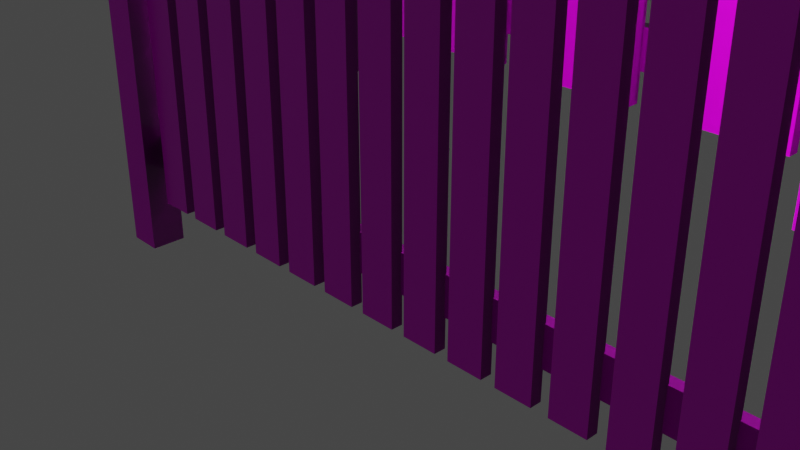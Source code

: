 # Source: staccionata_2.blend  (saved by Blender 2.93.20; exported with 4.5.12 LTS)
import bpy
from mathutils import Matrix  # noqa: F401  (used for matrix-valued properties, if any)

bpy.ops.wm.read_factory_settings(use_empty=True)
scene = bpy.context.scene
scene.name = 'Scene'

# ---- collections
col_collection = bpy.data.collections.new('Collection'); scene.collection.children.link(col_collection)

# ---- images (referenced by path relative to the original .blend; pixels are not part of the script)
import os
ASSET_DIR = os.environ.get("B2B_ASSET_DIR", "")  # directory of the original .blend (textures are referenced by path, not embedded)
HERE = os.path.dirname(os.path.abspath(__file__))  # packed textures are extracted next to this script under _unpacked/

def load_image(name, relpath, width, height, colorspace="sRGB"):
    """Load a texture the original file referenced (path relative to the .blend, or extracted next to this script)."""
    p = next((c for c in (os.path.join(HERE, relpath), os.path.join(ASSET_DIR, relpath)) if relpath and os.path.exists(c)), "")
    if p:
        img = bpy.data.images.load(p, check_existing=True)
        img.name = name
    else:  # same state as the original file: an image datablock whose file is absent (Cycles renders it pink)
        img = bpy.data.images.new(name, width, height)
        img.source = "FILE"
        img.filepath = "//" + (relpath or name)
    img.colorspace_settings.name = colorspace
    return img
img_woodenplanks05_2k_roughness_png = load_image('WoodenPlanks05_2K_Roughness.png', 'WoodenPlanks05_2K_Roughness.png', 1024, 1024, 'Non-Color')
img_woodenplanks05_2k_normal_png = load_image('WoodenPlanks05_2K_Normal.png', 'WoodenPlanks05_2K_Normal.png', 1024, 1024, 'Non-Color')
img_woodenplanks05_2k_basecolor_png = load_image('WoodenPlanks05_2K_BaseColor.png', 'WoodenPlanks05_2K_BaseColor.png', 1024, 1024, 'sRGB')

# ---- materials (node trees are filled in below, after node groups)
mat_material = bpy.data.materials.new('Material')
mat_material.alpha_threshold = 0.0
mat_material.line_color = (0.0, 0.0, 0.0, 1.0)

# ---- material node trees
mat_material.use_nodes = True; mat_material.node_tree.nodes.clear()
_N = mat_material.node_tree.nodes; _L = mat_material.node_tree.links
n0 = _N.new('ShaderNodeOutputMaterial'); n0.name = 'Material Output'; n0.location = (498, 212)
n1 = _N.new('ShaderNodeTexCoord'); n1.name = 'Texture Coordinate'; n1.location = (-1681, 294)
n2 = _N.new('ShaderNodeValToRGB'); n2.name = 'ColorRamp'; n2.location = (-282, -67)
while len(n2.color_ramp.elements) > 1: n2.color_ramp.elements.remove(n2.color_ramp.elements[-1])
n2.color_ramp.elements[0].position = 0.0; n2.color_ramp.elements[0].color = (0.0, 0.0, 0.0, 1.0)
_e = n2.color_ramp.elements.new(1.0); _e.color = (1.0, 1.0, 1.0, 1.0)
n3 = _N.new('ShaderNodeTexImage'); n3.name = 'Image Texture.001'; n3.location = (-719, -144)
n3.image = img_woodenplanks05_2k_roughness_png
n4 = _N.new('ShaderNodeTexImage'); n4.name = 'Image Texture.002'; n4.location = (-743, -423)
n4.image = img_woodenplanks05_2k_normal_png
n5 = _N.new('ShaderNodeMapping'); n5.name = 'Mapping'; n5.location = (-1196, 123)
n5.width = 240
n6 = _N.new('ShaderNodeNormalMap'); n6.name = 'Normal Map'; n6.location = (-276, -408)
n6.inputs[0].default_value = 2.9
n7 = _N.new('ShaderNodeBsdfPrincipled'); n7.name = 'Principled BSDF'; n7.location = (108, 271)
n7.distribution = 'GGX'
n7.subsurface_method = 'BURLEY'
n7.inputs[3].default_value = 1.45
n7.inputs[27].default_value = (0.0, 0.0, 0.0, 1.0)
n7.inputs[28].default_value = 1.0
n8 = _N.new('ShaderNodeTexImage'); n8.name = 'Image Texture'; n8.location = (-634, 269)
n8.image = img_woodenplanks05_2k_basecolor_png
_L.new(n8.outputs[0], n7.inputs[0])
_L.new(n5.outputs[0], n8.inputs[0])
_L.new(n1.outputs[2], n5.inputs[0])
_L.new(n5.outputs[0], n3.inputs[0])
_L.new(n3.outputs[0], n2.inputs[0])
_L.new(n2.outputs[0], n7.inputs[2])
_L.new(n7.outputs[0], n0.inputs[0])
_L.new(n5.outputs[0], n4.inputs[0])
_L.new(n4.outputs[0], n6.inputs[1])
_L.new(n6.outputs[0], n7.inputs[5])
n0.is_active_output = True

# ---- world
world_world = bpy.data.worlds.new('World'); scene.world = world_world
world_world.use_nodes = True; world_world.node_tree.nodes.clear()
_N = world_world.node_tree.nodes; _L = world_world.node_tree.links
n0 = _N.new('ShaderNodeOutputWorld'); n0.name = 'World Output'; n0.location = (300, 300)
n1 = _N.new('ShaderNodeBackground'); n1.name = 'Background'; n1.location = (10, 300)
n1.inputs[0].default_value = (0.05088, 0.05088, 0.05088, 1.0)
_L.new(n1.outputs[0], n0.inputs[0])
n0.is_active_output = True
world_world.color = (0.05088, 0.05088, 0.05088)
world_world.use_sun_shadow = False
world_world.sun_shadow_jitter_overblur = 0.0

# ---- cameras
cam_camera = bpy.data.cameras.new('Camera')
cam_camera.clip_end = 100.0
cam_camera.ortho_scale = 7.314

# ---- lights
light_light = bpy.data.lights.new('Light', 'POINT')
light_light.transmission_factor = 0.0
light_light.energy = 1000.0
light_light.shadow_soft_size = 0.1
light_light.shadow_maximum_resolution = 0.006
light_light.use_absolute_resolution = True

# ---- meshes
me_cube_003 = bpy.data.meshes.new('Cube.003')
me_cube_003.from_pydata([(2.058, -1.0, -1.0), (2.058, -1.0, 1.0), (2.058, 1.0, -1.0), (2.058, 1.0, 1.0), (4.058, -1.0, -1.0), (4.058, -1.0, 1.0), (4.058, 1.0, -1.0), (4.058, 1.0, 1.0), (4.06, 1.387, 19.67), (4.06, 1.387, -5.322), (4.06, -4.967, 19.67), (4.06, -4.967, -5.322), (4.198, 1.387, 19.67), (4.198, 1.387, -5.322), (4.198, -4.967, 19.67), (4.198, -4.967, -5.322), (3.89, -2.831, 19.52), (3.864, -2.831, -2.529), (3.89, -0.7485, 19.52), (3.864, -0.7485, -2.529), (3.977, -2.831, 19.52), (4.002, -2.831, -2.529), (3.977, -0.7485, 19.52), (4.002, -0.7485, -2.529), (3.864, -2.831, 18.48), (4.002, -0.7485, 18.48), (3.864, -0.7485, 18.48), (4.002, -2.831, 18.48), (3.696, -2.831, 19.52), (3.671, -2.831, -2.529), (3.696, -0.7485, 19.52), (3.671, -0.7485, -2.529), (3.784, -2.831, 19.52), (3.809, -2.831, -2.529), (3.784, -0.7485, 19.52), (3.809, -0.7485, -2.529), (3.671, -2.831, 18.48), (3.809, -0.7485, 18.48), (3.671, -0.7485, 18.48), (3.809, -2.831, 18.48), (3.503, -2.831, 19.52), (3.478, -2.831, -2.529), (3.503, -0.7485, 19.52), (3.478, -0.7485, -2.529), (3.59, -2.831, 19.52), (3.616, -2.831, -2.529), (3.59, -0.7485, 19.52), (3.616, -0.7485, -2.529), (3.478, -2.831, 18.48), (3.616, -0.7485, 18.48), (3.478, -0.7485, 18.48), (3.616, -2.831, 18.48), (3.31, -2.831, 19.52), (3.284, -2.831, -2.529), (3.31, -0.7485, 19.52), (3.284, -0.7485, -2.529), (3.397, -2.831, 19.52), (3.422, -2.831, -2.529), (3.397, -0.7485, 19.52), (3.422, -0.7485, -2.529), (3.284, -2.831, 18.48), (3.422, -0.7485, 18.48), (3.284, -0.7485, 18.48), (3.422, -2.831, 18.48), (3.117, -2.831, 19.52), (3.091, -2.831, -2.529), (3.117, -0.7485, 19.52), (3.091, -0.7485, -2.529), (3.204, -2.831, 19.52), (3.229, -2.831, -2.529), (3.204, -0.7485, 19.52), (3.229, -0.7485, -2.529), (3.091, -2.831, 18.48), (3.229, -0.7485, 18.48), (3.091, -0.7485, 18.48), (3.229, -2.831, 18.48), (2.923, -2.831, 19.52), (2.898, -2.831, -2.529), (2.923, -0.7485, 19.52), (2.898, -0.7485, -2.529), (3.01, -2.831, 19.52), (3.036, -2.831, -2.529), (3.01, -0.7485, 19.52), (3.036, -0.7485, -2.529), (2.898, -2.831, 18.48), (3.036, -0.7485, 18.48), (2.898, -0.7485, 18.48), (3.036, -2.831, 18.48), (2.73, -2.831, 19.52), (2.704, -2.831, -2.529), (2.73, -0.7485, 19.52), (2.704, -0.7485, -2.529), (2.817, -2.831, 19.52), (2.843, -2.831, -2.529), (2.817, -0.7485, 19.52), (2.843, -0.7485, -2.529), (2.704, -2.831, 18.48), (2.843, -0.7485, 18.48), (2.704, -0.7485, 18.48), (2.843, -2.831, 18.48), (2.537, -2.831, 19.52), (2.511, -2.831, -2.529), (2.537, -0.7485, 19.52), (2.511, -0.7485, -2.529), (2.624, -2.831, 19.52), (2.649, -2.831, -2.529), (2.624, -0.7485, 19.52), (2.649, -0.7485, -2.529), (2.511, -2.831, 18.48), (2.649, -0.7485, 18.48), (2.511, -0.7485, 18.48), (2.649, -2.831, 18.48), (2.343, -2.831, 19.52), (2.318, -2.831, -2.529), (2.343, -0.7485, 19.52), (2.318, -0.7485, -2.529), (2.431, -2.831, 19.52), (2.456, -2.831, -2.529), (2.431, -0.7485, 19.52), (2.456, -0.7485, -2.529), (2.318, -2.831, 18.48), (2.456, -0.7485, 18.48), (2.318, -0.7485, 18.48), (2.456, -2.831, 18.48), (2.15, -2.831, 19.52), (2.125, -2.831, -2.529), (2.15, -0.7485, 19.52), (2.125, -0.7485, -2.529), (2.237, -2.831, 19.52), (2.263, -2.831, -2.529), (2.237, -0.7485, 19.52), (2.263, -0.7485, -2.529), (2.125, -2.831, 18.48), (2.263, -0.7485, 18.48), (2.125, -0.7485, 18.48), (2.263, -2.831, 18.48), (1.919, 1.387, 19.78), (1.919, 1.387, -5.211), (1.919, -4.967, 19.78), (1.919, -4.967, -5.211), (2.057, 1.387, 19.78), (2.057, 1.387, -5.211), (2.057, -4.967, 19.78), (2.057, -4.967, -5.211), (2.058, -1.0, 16.01), (2.058, -1.0, 18.01), (2.058, 1.0, 16.01), (2.058, 1.0, 18.01), (4.058, -1.0, 16.01), (4.058, -1.0, 18.01), (4.058, 1.0, 16.01), (4.058, 1.0, 18.01)], [], [(0, 1, 3, 2), (2, 3, 7, 6), (6, 7, 5, 4), (4, 5, 1, 0), (2, 6, 4, 0), (7, 3, 1, 5), (8, 10, 14, 12), (11, 15, 14, 10), (15, 13, 12, 14), (13, 15, 11, 9), (9, 11, 10, 8), (13, 9, 8, 12), (16, 20, 22, 18), (26, 18, 22, 25), (25, 22, 20, 27), (21, 17, 19, 23), (24, 16, 18, 26), (27, 20, 16, 24), (21, 27, 24, 17), (17, 24, 26, 19), (23, 25, 27, 21), (19, 26, 25, 23), (28, 32, 34, 30), (38, 30, 34, 37), (37, 34, 32, 39), (33, 29, 31, 35), (36, 28, 30, 38), (39, 32, 28, 36), (33, 39, 36, 29), (29, 36, 38, 31), (35, 37, 39, 33), (31, 38, 37, 35), (40, 44, 46, 42), (50, 42, 46, 49), (49, 46, 44, 51), (45, 41, 43, 47), (48, 40, 42, 50), (51, 44, 40, 48), (45, 51, 48, 41), (41, 48, 50, 43), (47, 49, 51, 45), (43, 50, 49, 47), (52, 56, 58, 54), (62, 54, 58, 61), (61, 58, 56, 63), (57, 53, 55, 59), (60, 52, 54, 62), (63, 56, 52, 60), (57, 63, 60, 53), (53, 60, 62, 55), (59, 61, 63, 57), (55, 62, 61, 59), (64, 68, 70, 66), (74, 66, 70, 73), (73, 70, 68, 75), (69, 65, 67, 71), (72, 64, 66, 74), (75, 68, 64, 72), (69, 75, 72, 65), (65, 72, 74, 67), (71, 73, 75, 69), (67, 74, 73, 71), (76, 80, 82, 78), (86, 78, 82, 85), (85, 82, 80, 87), (81, 77, 79, 83), (84, 76, 78, 86), (87, 80, 76, 84), (81, 87, 84, 77), (77, 84, 86, 79), (83, 85, 87, 81), (79, 86, 85, 83), (88, 92, 94, 90), (98, 90, 94, 97), (97, 94, 92, 99), (93, 89, 91, 95), (96, 88, 90, 98), (99, 92, 88, 96), (93, 99, 96, 89), (89, 96, 98, 91), (95, 97, 99, 93), (91, 98, 97, 95), (100, 104, 106, 102), (110, 102, 106, 109), (109, 106, 104, 111), (105, 101, 103, 107), (108, 100, 102, 110), (111, 104, 100, 108), (105, 111, 108, 101), (101, 108, 110, 103), (107, 109, 111, 105), (103, 110, 109, 107), (112, 116, 118, 114), (122, 114, 118, 121), (121, 118, 116, 123), (117, 113, 115, 119), (120, 112, 114, 122), (123, 116, 112, 120), (117, 123, 120, 113), (113, 120, 122, 115), (119, 121, 123, 117), (115, 122, 121, 119), (124, 128, 130, 126), (134, 126, 130, 133), (133, 130, 128, 135), (129, 125, 127, 131), (132, 124, 126, 134), (135, 128, 124, 132), (129, 135, 132, 125), (125, 132, 134, 127), (131, 133, 135, 129), (127, 134, 133, 131), (136, 138, 142, 140), (139, 143, 142, 138), (143, 141, 140, 142), (141, 143, 139, 137), (137, 139, 138, 136), (141, 137, 136, 140), (144, 145, 147, 146), (146, 147, 151, 150), (150, 151, 149, 148), (148, 149, 145, 144), (146, 150, 148, 144), (151, 147, 145, 149)])
_uv = me_cube_003.uv_layers.new(name='UVMap')
_uv.uv.foreach_set('vector', [0.9276, 0.3934, 0.9318, 0.6082, 0.717, 0.6125, 0.7127, 0.3976, 0.7127, 0.3976, 0.717, 0.6125, 0.5021, 0.6167, 0.4979, 0.4019, 0.4979, 0.4019, 0.5021, 0.6167, 0.2873, 0.621, 0.283, 0.4061, 0.283, 0.4061, 0.2873, 0.621, 0.07243, 0.6252, 0.06818, 0.4104, 0.4936, 0.187, 0.4979, 0.4019, 0.283, 0.4061, 0.2788, 0.1913, 0.5021, 0.6167, 0.5064, 0.8316, 0.2915, 0.8358, 0.2873, 0.621, 0.5021, 0.6167, 0.2873, 0.621, 0.2915, 0.8358, 0.5064, 0.8316, 0.283, 0.4061, 0.06818, 0.4104, 0.07243, 0.6252, 0.2873, 0.621, 0.9276, 0.3934, 0.7127, 0.3976, 0.717, 0.6125, 0.9318, 0.6082, 0.4936, 0.187, 0.2788, 0.1913, 0.283, 0.4061, 0.4979, 0.4019, 0.4979, 0.4019, 0.283, 0.4061, 0.2873, 0.621, 0.5021, 0.6167, 0.7127, 0.3976, 0.4979, 0.4019, 0.5021, 0.6167, 0.717, 0.6125, 0.5021, 0.6167, 0.5064, 0.8316, 0.2915, 0.8358, 0.2873, 0.621, 0.2871, 0.6109, 0.2873, 0.621, 0.07243, 0.6252, 0.07223, 0.6151, 0.9316, 0.5981, 0.9318, 0.6082, 0.717, 0.6125, 0.7168, 0.6024, 0.4936, 0.187, 0.4979, 0.4019, 0.283, 0.4061, 0.2788, 0.1913, 0.5019, 0.6066, 0.5021, 0.6167, 0.2873, 0.621, 0.2871, 0.6109, 0.7168, 0.6024, 0.717, 0.6125, 0.5021, 0.6167, 0.5019, 0.6066, 0.7127, 0.3976, 0.7168, 0.6024, 0.5019, 0.6066, 0.4979, 0.4019, 0.4979, 0.4019, 0.5019, 0.6066, 0.2871, 0.6109, 0.283, 0.4061, 0.9276, 0.3934, 0.9316, 0.5981, 0.7168, 0.6024, 0.7127, 0.3976, 0.283, 0.4061, 0.2871, 0.6109, 0.07223, 0.6151, 0.06818, 0.4104, 0.5021, 0.6167, 0.5064, 0.8316, 0.2915, 0.8358, 0.2873, 0.621, 0.2871, 0.6109, 0.2873, 0.621, 0.07243, 0.6252, 0.07223, 0.6151, 0.9316, 0.5981, 0.9318, 0.6082, 0.717, 0.6125, 0.7168, 0.6024, 0.4936, 0.187, 0.4979, 0.4019, 0.283, 0.4061, 0.2788, 0.1913, 0.5019, 0.6066, 0.5021, 0.6167, 0.2873, 0.621, 0.2871, 0.6109, 0.7168, 0.6024, 0.717, 0.6125, 0.5021, 0.6167, 0.5019, 0.6066, 0.7127, 0.3976, 0.7168, 0.6024, 0.5019, 0.6066, 0.4979, 0.4019, 0.4979, 0.4019, 0.5019, 0.6066, 0.2871, 0.6109, 0.283, 0.4061, 0.9276, 0.3934, 0.9316, 0.5981, 0.7168, 0.6024, 0.7127, 0.3976, 0.283, 0.4061, 0.2871, 0.6109, 0.07223, 0.6151, 0.06818, 0.4104, 0.5021, 0.6167, 0.5064, 0.8316, 0.2915, 0.8358, 0.2873, 0.621, 0.2871, 0.6109, 0.2873, 0.621, 0.07243, 0.6252, 0.07223, 0.6151, 0.9316, 0.5981, 0.9318, 0.6082, 0.717, 0.6125, 0.7168, 0.6024, 0.4936, 0.187, 0.4979, 0.4019, 0.283, 0.4061, 0.2788, 0.1913, 0.5019, 0.6066, 0.5021, 0.6167, 0.2873, 0.621, 0.2871, 0.6109, 0.7168, 0.6024, 0.717, 0.6125, 0.5021, 0.6167, 0.5019, 0.6066, 0.7127, 0.3976, 0.7168, 0.6024, 0.5019, 0.6066, 0.4979, 0.4019, 0.4979, 0.4019, 0.5019, 0.6066, 0.2871, 0.6109, 0.283, 0.4061, 0.9276, 0.3934, 0.9316, 0.5981, 0.7168, 0.6024, 0.7127, 0.3976, 0.283, 0.4061, 0.2871, 0.6109, 0.07223, 0.6151, 0.06818, 0.4104, 0.5021, 0.6167, 0.5064, 0.8316, 0.2915, 0.8358, 0.2873, 0.621, 0.2871, 0.6109, 0.2873, 0.621, 0.07243, 0.6252, 0.07223, 0.6151, 0.9316, 0.5981, 0.9318, 0.6082, 0.717, 0.6125, 0.7168, 0.6024, 0.4936, 0.187, 0.4979, 0.4019, 0.283, 0.4061, 0.2788, 0.1913, 0.5019, 0.6066, 0.5021, 0.6167, 0.2873, 0.621, 0.2871, 0.6109, 0.7168, 0.6024, 0.717, 0.6125, 0.5021, 0.6167, 0.5019, 0.6066, 0.7127, 0.3976, 0.7168, 0.6024, 0.5019, 0.6066, 0.4979, 0.4019, 0.4979, 0.4019, 0.5019, 0.6066, 0.2871, 0.6109, 0.283, 0.4061, 0.9276, 0.3934, 0.9316, 0.5981, 0.7168, 0.6024, 0.7127, 0.3976, 0.283, 0.4061, 0.2871, 0.6109, 0.07223, 0.6151, 0.06818, 0.4104, 0.5021, 0.6167, 0.5064, 0.8316, 0.2915, 0.8358, 0.2873, 0.621, 0.2871, 0.6109, 0.2873, 0.621, 0.07243, 0.6252, 0.07223, 0.6151, 0.9316, 0.5981, 0.9318, 0.6082, 0.717, 0.6125, 0.7168, 0.6024, 0.4936, 0.187, 0.4979, 0.4019, 0.283, 0.4061, 0.2788, 0.1913, 0.5019, 0.6066, 0.5021, 0.6167, 0.2873, 0.621, 0.2871, 0.6109, 0.7168, 0.6024, 0.717, 0.6125, 0.5021, 0.6167, 0.5019, 0.6066, 0.7127, 0.3976, 0.7168, 0.6024, 0.5019, 0.6066, 0.4979, 0.4019, 0.4979, 0.4019, 0.5019, 0.6066, 0.2871, 0.6109, 0.283, 0.4061, 0.9276, 0.3934, 0.9316, 0.5981, 0.7168, 0.6024, 0.7127, 0.3976, 0.283, 0.4061, 0.2871, 0.6109, 0.07223, 0.6151, 0.06818, 0.4104, 0.5021, 0.6167, 0.5064, 0.8316, 0.2915, 0.8358, 0.2873, 0.621, 0.2871, 0.6109, 0.2873, 0.621, 0.07243, 0.6252, 0.07223, 0.6151, 0.9316, 0.5981, 0.9318, 0.6082, 0.717, 0.6125, 0.7168, 0.6024, 0.4936, 0.187, 0.4979, 0.4019, 0.283, 0.4061, 0.2788, 0.1913, 0.5019, 0.6066, 0.5021, 0.6167, 0.2873, 0.621, 0.2871, 0.6109, 0.7168, 0.6024, 0.717, 0.6125, 0.5021, 0.6167, 0.5019, 0.6066, 0.7127, 0.3976, 0.7168, 0.6024, 0.5019, 0.6066, 0.4979, 0.4019, 0.4979, 0.4019, 0.5019, 0.6066, 0.2871, 0.6109, 0.283, 0.4061, 0.9276, 0.3934, 0.9316, 0.5981, 0.7168, 0.6024, 0.7127, 0.3976, 0.283, 0.4061, 0.2871, 0.6109, 0.07223, 0.6151, 0.06818, 0.4104, 0.5021, 0.6167, 0.5064, 0.8316, 0.2915, 0.8358, 0.2873, 0.621, 0.2871, 0.6109, 0.2873, 0.621, 0.07243, 0.6252, 0.07223, 0.6151, 0.9316, 0.5981, 0.9318, 0.6082, 0.717, 0.6125, 0.7168, 0.6024, 0.4936, 0.187, 0.4979, 0.4019, 0.283, 0.4061, 0.2788, 0.1913, 0.5019, 0.6066, 0.5021, 0.6167, 0.2873, 0.621, 0.2871, 0.6109, 0.7168, 0.6024, 0.717, 0.6125, 0.5021, 0.6167, 0.5019, 0.6066, 0.7127, 0.3976, 0.7168, 0.6024, 0.5019, 0.6066, 0.4979, 0.4019, 0.4979, 0.4019, 0.5019, 0.6066, 0.2871, 0.6109, 0.283, 0.4061, 0.9276, 0.3934, 0.9316, 0.5981, 0.7168, 0.6024, 0.7127, 0.3976, 0.283, 0.4061, 0.2871, 0.6109, 0.07223, 0.6151, 0.06818, 0.4104, 0.5021, 0.6167, 0.5064, 0.8316, 0.2915, 0.8358, 0.2873, 0.621, 0.2871, 0.6109, 0.2873, 0.621, 0.07243, 0.6252, 0.07223, 0.6151, 0.9316, 0.5981, 0.9318, 0.6082, 0.717, 0.6125, 0.7168, 0.6024, 0.4936, 0.187, 0.4979, 0.4019, 0.283, 0.4061, 0.2788, 0.1913, 0.5019, 0.6066, 0.5021, 0.6167, 0.2873, 0.621, 0.2871, 0.6109, 0.7168, 0.6024, 0.717, 0.6125, 0.5021, 0.6167, 0.5019, 0.6066, 0.7127, 0.3976, 0.7168, 0.6024, 0.5019, 0.6066, 0.4979, 0.4019, 0.4979, 0.4019, 0.5019, 0.6066, 0.2871, 0.6109, 0.283, 0.4061, 0.9276, 0.3934, 0.9316, 0.5981, 0.7168, 0.6024, 0.7127, 0.3976, 0.283, 0.4061, 0.2871, 0.6109, 0.07223, 0.6151, 0.06818, 0.4104, 0.5021, 0.6167, 0.5064, 0.8316, 0.2915, 0.8358, 0.2873, 0.621, 0.2871, 0.6109, 0.2873, 0.621, 0.07243, 0.6252, 0.07223, 0.6151, 0.9316, 0.5981, 0.9318, 0.6082, 0.717, 0.6125, 0.7168, 0.6024, 0.4936, 0.187, 0.4979, 0.4019, 0.283, 0.4061, 0.2788, 0.1913, 0.5019, 0.6066, 0.5021, 0.6167, 0.2873, 0.621, 0.2871, 0.6109, 0.7168, 0.6024, 0.717, 0.6125, 0.5021, 0.6167, 0.5019, 0.6066, 0.7127, 0.3976, 0.7168, 0.6024, 0.5019, 0.6066, 0.4979, 0.4019, 0.4979, 0.4019, 0.5019, 0.6066, 0.2871, 0.6109, 0.283, 0.4061, 0.9276, 0.3934, 0.9316, 0.5981, 0.7168, 0.6024, 0.7127, 0.3976, 0.283, 0.4061, 0.2871, 0.6109, 0.07223, 0.6151, 0.06818, 0.4104, 0.5021, 0.6167, 0.5064, 0.8316, 0.2915, 0.8358, 0.2873, 0.621, 0.2871, 0.6109, 0.2873, 0.621, 0.07243, 0.6252, 0.07223, 0.6151, 0.9316, 0.5981, 0.9318, 0.6082, 0.717, 0.6125, 0.7168, 0.6024, 0.4936, 0.187, 0.4979, 0.4019, 0.283, 0.4061, 0.2788, 0.1913, 0.5019, 0.6066, 0.5021, 0.6167, 0.2873, 0.621, 0.2871, 0.6109, 0.7168, 0.6024, 0.717, 0.6125, 0.5021, 0.6167, 0.5019, 0.6066, 0.7127, 0.3976, 0.7168, 0.6024, 0.5019, 0.6066, 0.4979, 0.4019, 0.4979, 0.4019, 0.5019, 0.6066, 0.2871, 0.6109, 0.283, 0.4061, 0.9276, 0.3934, 0.9316, 0.5981, 0.7168, 0.6024, 0.7127, 0.3976, 0.283, 0.4061, 0.2871, 0.6109, 0.07223, 0.6151, 0.06818, 0.4104, 0.5021, 0.6167, 0.2873, 0.621, 0.2915, 0.8358, 0.5064, 0.8316, 0.283, 0.4061, 0.06818, 0.4104, 0.07243, 0.6252, 0.2873, 0.621, 0.9276, 0.3934, 0.7127, 0.3976, 0.717, 0.6125, 0.9318, 0.6082, 0.4936, 0.187, 0.2788, 0.1913, 0.283, 0.4061, 0.4979, 0.4019, 0.4979, 0.4019, 0.283, 0.4061, 0.2873, 0.621, 0.5021, 0.6167, 0.7127, 0.3976, 0.4979, 0.4019, 0.5021, 0.6167, 0.717, 0.6125, 0.9276, 0.3934, 0.9318, 0.6082, 0.717, 0.6125, 0.7127, 0.3976, 0.7127, 0.3976, 0.717, 0.6125, 0.5021, 0.6167, 0.4979, 0.4019, 0.4979, 0.4019, 0.5021, 0.6167, 0.2873, 0.621, 0.283, 0.4061, 0.283, 0.4061, 0.2873, 0.621, 0.07243, 0.6252, 0.06818, 0.4104, 0.4936, 0.187, 0.4979, 0.4019, 0.283, 0.4061, 0.2788, 0.1913, 0.5021, 0.6167, 0.5064, 0.8316, 0.2915, 0.8358, 0.2873, 0.621])
me_cube_003.materials.append(mat_material)
me_cube_003.use_remesh_fix_poles = True
me_cube_003.use_remesh_preserve_attributes = False
me_cube_003.update()
me_cube_001 = bpy.data.meshes.new('Cube.001')
me_cube_001.from_pydata([(0.5335, -1.0, -1.0), (0.5335, -1.0, 1.0), (0.5335, 1.0, -1.0), (0.5335, 1.0, 1.0), (4.058, -1.0, -1.0), (4.058, -1.0, 1.0), (4.058, 1.0, -1.0), (4.058, 1.0, 1.0), (4.06, 1.387, 19.67), (4.06, 1.387, -5.322), (4.06, -4.967, 19.67), (4.198, 1.387, 19.67), (4.198, 1.387, -5.322), (4.198, -4.967, 19.67), (4.198, -4.967, -5.322), (4.06, -4.967, -5.322), (3.89, -2.831, 19.52), (3.89, -0.7485, 19.52), (3.977, -2.831, 19.52), (3.864, -2.831, 18.48), (3.864, -2.831, -2.529), (4.002, -2.831, 18.48), (3.864, -0.7485, 18.48), (3.864, -0.7485, -2.529), (4.002, -0.7485, 18.48), (3.977, -0.7485, 19.52), (4.002, -0.7485, -2.529), (4.002, -2.831, -2.529), (3.696, -2.831, 19.52), (3.696, -0.7485, 19.52), (3.784, -2.831, 19.52), (3.671, -2.831, 18.48), (3.671, -2.831, -2.529), (3.809, -2.831, 18.48), (3.671, -0.7485, 18.48), (3.671, -0.7485, -2.529), (3.809, -0.7485, 18.48), (3.784, -0.7485, 19.52), (3.809, -0.7485, -2.529), (3.809, -2.831, -2.529), (3.503, -2.831, 19.52), (3.503, -0.7485, 19.52), (3.59, -2.831, 19.52), (3.478, -2.831, 18.48), (3.478, -2.831, -2.529), (3.616, -2.831, 18.48), (3.478, -0.7485, 18.48), (3.478, -0.7485, -2.529), (3.616, -0.7485, 18.48), (3.59, -0.7485, 19.52), (3.616, -0.7485, -2.529), (3.616, -2.831, -2.529), (3.31, -2.831, 19.52), (3.31, -0.7485, 19.52), (3.397, -2.831, 19.52), (3.284, -2.831, 18.48), (3.284, -2.831, -2.529), (3.422, -2.831, 18.48), (3.284, -0.7485, 18.48), (3.284, -0.7485, -2.529), (3.422, -0.7485, 18.48), (3.397, -0.7485, 19.52), (3.422, -0.7485, -2.529), (3.422, -2.831, -2.529), (3.117, -2.831, 19.52), (3.117, -0.7485, 19.52), (3.204, -2.831, 19.52), (3.091, -2.831, 18.48), (3.091, -2.831, -2.529), (3.229, -2.831, 18.48), (3.091, -0.7485, 18.48), (3.091, -0.7485, -2.529), (3.229, -0.7485, 18.48), (3.204, -0.7485, 19.52), (3.229, -0.7485, -2.529), (3.229, -2.831, -2.529), (2.923, -2.831, 19.52), (2.923, -0.7485, 19.52), (3.01, -2.831, 19.52), (2.898, -2.831, 18.48), (2.898, -2.831, -2.529), (3.036, -2.831, 18.48), (2.898, -0.7485, 18.48), (2.898, -0.7485, -2.529), (3.036, -0.7485, 18.48), (3.01, -0.7485, 19.52), (3.036, -0.7485, -2.529), (3.036, -2.831, -2.529), (2.73, -2.831, 19.52), (2.73, -0.7485, 19.52), (2.817, -2.831, 19.52), (2.704, -2.831, 18.48), (2.704, -2.831, -2.529), (2.843, -2.831, 18.48), (2.704, -0.7485, 18.48), (2.704, -0.7485, -2.529), (2.843, -0.7485, 18.48), (2.817, -0.7485, 19.52), (2.843, -0.7485, -2.529), (2.843, -2.831, -2.529), (2.537, -2.831, 19.52), (2.537, -0.7485, 19.52), (2.624, -2.831, 19.52), (2.511, -2.831, 18.48), (2.511, -2.831, -2.529), (2.649, -2.831, 18.48), (2.511, -0.7485, 18.48), (2.511, -0.7485, -2.529), (2.649, -0.7485, 18.48), (2.624, -0.7485, 19.52), (2.649, -0.7485, -2.529), (2.649, -2.831, -2.529), (2.343, -2.831, 19.52), (2.343, -0.7485, 19.52), (2.431, -2.831, 19.52), (2.318, -2.831, 18.48), (2.318, -2.831, -2.529), (2.456, -2.831, 18.48), (2.318, -0.7485, 18.48), (2.318, -0.7485, -2.529), (2.456, -0.7485, 18.48), (2.431, -0.7485, 19.52), (2.456, -0.7485, -2.529), (2.456, -2.831, -2.529), (2.15, -2.831, 19.52), (2.15, -0.7485, 19.52), (2.237, -2.831, 19.52), (2.125, -2.831, 18.48), (2.125, -2.831, -2.529), (2.263, -2.831, 18.48), (2.125, -0.7485, 18.48), (2.125, -0.7485, -2.529), (2.263, -0.7485, 18.48), (2.237, -0.7485, 19.52), (2.263, -0.7485, -2.529), (2.263, -2.831, -2.529), (0.3929, 1.387, 19.78), (0.3929, 1.387, -5.211), (0.3929, -4.967, 19.78), (0.531, 1.387, 19.78), (0.531, 1.387, -5.211), (0.531, -4.967, 19.78), (0.531, -4.967, -5.211), (0.3929, -4.967, -5.211), (0.5313, -1.0, 16.01), (0.5313, 1.0, 16.01), (0.5313, -1.0, 18.01), (4.058, -1.0, 16.01), (4.058, 1.0, 16.01), (4.058, -1.0, 18.01), (4.058, 1.0, 18.01), (0.5313, 1.0, 18.01), (1.949, -2.831, 19.52), (1.949, -0.7485, 19.52), (2.036, -2.831, 19.52), (1.923, -2.831, 18.48), (1.923, -2.831, -2.529), (2.061, -2.831, 18.48), (1.923, -0.7485, 18.48), (1.923, -0.7485, -2.529), (2.061, -0.7485, 18.48), (2.036, -0.7485, 19.52), (2.061, -0.7485, -2.529), (2.061, -2.831, -2.529), (1.747, -2.831, 19.52), (1.747, -0.7485, 19.52), (1.834, -2.831, 19.52), (1.722, -2.831, 18.48), (1.722, -2.831, -2.529), (1.86, -2.831, 18.48), (1.722, -0.7485, 18.48), (1.722, -0.7485, -2.529), (1.86, -0.7485, 18.48), (1.834, -0.7485, 19.52), (1.86, -0.7485, -2.529), (1.86, -2.831, -2.529), (1.541, -2.831, 19.52), (1.541, -0.7485, 19.52), (1.628, -2.831, 19.52), (1.515, -2.831, 18.48), (1.515, -2.831, -2.529), (1.653, -2.831, 18.48), (1.515, -0.7485, 18.48), (1.515, -0.7485, -2.529), (1.653, -0.7485, 18.48), (1.628, -0.7485, 19.52), (1.653, -0.7485, -2.529), (1.653, -2.831, -2.529), (1.333, -2.831, 19.52), (1.333, -0.7485, 19.52), (1.42, -2.831, 19.52), (1.308, -2.831, 18.48), (1.308, -2.831, -2.529), (1.446, -2.831, 18.48), (1.308, -0.7485, 18.48), (1.308, -0.7485, -2.529), (1.446, -0.7485, 18.48), (1.42, -0.7485, 19.52), (1.446, -0.7485, -2.529), (1.446, -2.831, -2.529), (1.109, -2.831, 19.52), (1.109, -0.7485, 19.52), (1.196, -2.831, 19.52), (1.084, -2.831, 18.48), (1.084, -2.831, -2.529), (1.222, -2.831, 18.48), (1.084, -0.7485, 18.48), (1.084, -0.7485, -2.529), (1.222, -0.7485, 18.48), (1.196, -0.7485, 19.52), (1.222, -0.7485, -2.529), (1.222, -2.831, -2.529), (0.86, -2.831, 19.52), (0.86, -0.7485, 19.52), (0.9472, -2.831, 19.52), (0.8346, -2.831, 18.48), (0.8346, -2.831, -2.529), (0.9727, -2.831, 18.48), (0.8346, -0.7485, 18.48), (0.8346, -0.7485, -2.529), (0.9727, -0.7485, 18.48), (0.9472, -0.7485, 19.52), (0.9727, -0.7485, -2.529), (0.9727, -2.831, -2.529), (0.6276, -2.831, 19.52), (0.6276, -0.7485, 19.52), (0.7149, -2.831, 19.52), (0.6022, -2.831, 18.48), (0.6022, -2.831, -2.529), (0.7403, -2.831, 18.48), (0.6022, -0.7485, 18.48), (0.6022, -0.7485, -2.529), (0.7403, -0.7485, 18.48), (0.7149, -0.7485, 19.52), (0.7403, -0.7485, -2.529), (0.7403, -2.831, -2.529)], [], [(0, 1, 3, 2), (2, 3, 7, 6), (6, 7, 5, 4), (4, 5, 1, 0), (2, 6, 4, 0), (7, 3, 1, 5), (9, 15, 10, 8), (12, 9, 8, 11), (8, 10, 13, 11), (14, 12, 11, 13), (15, 14, 13, 10), (12, 14, 15, 9), (16, 18, 25, 17), (19, 16, 17, 22), (21, 18, 16, 19), (27, 21, 19, 20), (20, 19, 22, 23), (23, 22, 24, 26), (22, 17, 25, 24), (24, 25, 18, 21), (26, 24, 21, 27), (27, 20, 23, 26), (28, 30, 37, 29), (31, 28, 29, 34), (33, 30, 28, 31), (39, 33, 31, 32), (32, 31, 34, 35), (35, 34, 36, 38), (34, 29, 37, 36), (36, 37, 30, 33), (38, 36, 33, 39), (39, 32, 35, 38), (40, 42, 49, 41), (43, 40, 41, 46), (45, 42, 40, 43), (51, 45, 43, 44), (44, 43, 46, 47), (47, 46, 48, 50), (46, 41, 49, 48), (48, 49, 42, 45), (50, 48, 45, 51), (51, 44, 47, 50), (52, 54, 61, 53), (55, 52, 53, 58), (57, 54, 52, 55), (63, 57, 55, 56), (56, 55, 58, 59), (59, 58, 60, 62), (58, 53, 61, 60), (60, 61, 54, 57), (62, 60, 57, 63), (63, 56, 59, 62), (64, 66, 73, 65), (67, 64, 65, 70), (69, 66, 64, 67), (75, 69, 67, 68), (68, 67, 70, 71), (71, 70, 72, 74), (70, 65, 73, 72), (72, 73, 66, 69), (74, 72, 69, 75), (75, 68, 71, 74), (76, 78, 85, 77), (79, 76, 77, 82), (81, 78, 76, 79), (87, 81, 79, 80), (80, 79, 82, 83), (83, 82, 84, 86), (82, 77, 85, 84), (84, 85, 78, 81), (86, 84, 81, 87), (87, 80, 83, 86), (88, 90, 97, 89), (91, 88, 89, 94), (93, 90, 88, 91), (99, 93, 91, 92), (92, 91, 94, 95), (95, 94, 96, 98), (94, 89, 97, 96), (96, 97, 90, 93), (98, 96, 93, 99), (99, 92, 95, 98), (100, 102, 109, 101), (103, 100, 101, 106), (105, 102, 100, 103), (111, 105, 103, 104), (104, 103, 106, 107), (107, 106, 108, 110), (106, 101, 109, 108), (108, 109, 102, 105), (110, 108, 105, 111), (111, 104, 107, 110), (112, 114, 121, 113), (115, 112, 113, 118), (117, 114, 112, 115), (123, 117, 115, 116), (116, 115, 118, 119), (119, 118, 120, 122), (118, 113, 121, 120), (120, 121, 114, 117), (122, 120, 117, 123), (123, 116, 119, 122), (124, 126, 133, 125), (127, 124, 125, 130), (129, 126, 124, 127), (135, 129, 127, 128), (128, 127, 130, 131), (131, 130, 132, 134), (130, 125, 133, 132), (132, 133, 126, 129), (134, 132, 129, 135), (135, 128, 131, 134), (137, 143, 138, 136), (140, 137, 136, 139), (136, 138, 141, 139), (142, 140, 139, 141), (143, 142, 141, 138), (140, 142, 143, 137), (144, 146, 151, 145), (145, 148, 147, 144), (147, 149, 146, 144), (148, 150, 149, 147), (150, 151, 146, 149), (145, 151, 150, 148), (152, 154, 161, 153), (155, 152, 153, 158), (157, 154, 152, 155), (163, 157, 155, 156), (156, 155, 158, 159), (159, 158, 160, 162), (158, 153, 161, 160), (160, 161, 154, 157), (162, 160, 157, 163), (163, 156, 159, 162), (164, 166, 173, 165), (167, 164, 165, 170), (169, 166, 164, 167), (175, 169, 167, 168), (168, 167, 170, 171), (171, 170, 172, 174), (170, 165, 173, 172), (172, 173, 166, 169), (174, 172, 169, 175), (175, 168, 171, 174), (176, 178, 185, 177), (179, 176, 177, 182), (181, 178, 176, 179), (187, 181, 179, 180), (180, 179, 182, 183), (183, 182, 184, 186), (182, 177, 185, 184), (184, 185, 178, 181), (186, 184, 181, 187), (187, 180, 183, 186), (188, 190, 197, 189), (191, 188, 189, 194), (193, 190, 188, 191), (199, 193, 191, 192), (192, 191, 194, 195), (195, 194, 196, 198), (194, 189, 197, 196), (196, 197, 190, 193), (198, 196, 193, 199), (199, 192, 195, 198), (200, 202, 209, 201), (203, 200, 201, 206), (205, 202, 200, 203), (211, 205, 203, 204), (204, 203, 206, 207), (207, 206, 208, 210), (206, 201, 209, 208), (208, 209, 202, 205), (210, 208, 205, 211), (211, 204, 207, 210), (212, 214, 221, 213), (215, 212, 213, 218), (217, 214, 212, 215), (223, 217, 215, 216), (216, 215, 218, 219), (219, 218, 220, 222), (218, 213, 221, 220), (220, 221, 214, 217), (222, 220, 217, 223), (223, 216, 219, 222), (224, 226, 233, 225), (227, 224, 225, 230), (229, 226, 224, 227), (235, 229, 227, 228), (228, 227, 230, 231), (231, 230, 232, 234), (230, 225, 233, 232), (232, 233, 226, 229), (234, 232, 229, 235), (235, 228, 231, 234)])
_uv = me_cube_001.uv_layers.new(name='UVMap')
_uv.uv.foreach_set('vector', [0.9276, 0.3934, 0.9318, 0.6082, 0.717, 0.6125, 0.7127, 0.3976, 0.7127, 0.3976, 0.717, 0.6125, 0.5021, 0.6167, 0.4979, 0.4019, 0.4979, 0.4019, 0.5021, 0.6167, 0.2873, 0.621, 0.283, 0.4061, 0.283, 0.4061, 0.2873, 0.621, 0.07243, 0.6252, 0.06818, 0.4104, 0.4936, 0.187, 0.4979, 0.4019, 0.283, 0.4061, 0.2788, 0.1913, 0.5021, 0.6167, 0.5064, 0.8316, 0.2915, 0.8358, 0.2873, 0.621, 0.4979, 0.4019, 0.283, 0.4061, 0.2873, 0.621, 0.5021, 0.6167, 0.7127, 0.3976, 0.4979, 0.4019, 0.5021, 0.6167, 0.717, 0.6125, 0.5021, 0.6167, 0.2873, 0.621, 0.2915, 0.8358, 0.5064, 0.8316, 0.9276, 0.3934, 0.7127, 0.3976, 0.717, 0.6125, 0.9318, 0.6082, 0.283, 0.4061, 0.06818, 0.4104, 0.07243, 0.6252, 0.2873, 0.621, 0.4936, 0.187, 0.2788, 0.1913, 0.283, 0.4061, 0.4979, 0.4019, 0.5021, 0.6167, 0.5064, 0.8316, 0.2915, 0.8358, 0.2873, 0.621, 0.5019, 0.6066, 0.5021, 0.6167, 0.2873, 0.621, 0.2871, 0.6109, 0.7168, 0.6024, 0.717, 0.6125, 0.5021, 0.6167, 0.5019, 0.6066, 0.7127, 0.3976, 0.7168, 0.6024, 0.5019, 0.6066, 0.4979, 0.4019, 0.4979, 0.4019, 0.5019, 0.6066, 0.2871, 0.6109, 0.283, 0.4061, 0.283, 0.4061, 0.2871, 0.6109, 0.07223, 0.6151, 0.06818, 0.4104, 0.2871, 0.6109, 0.2873, 0.621, 0.07243, 0.6252, 0.07223, 0.6151, 0.9316, 0.5981, 0.9318, 0.6082, 0.717, 0.6125, 0.7168, 0.6024, 0.9276, 0.3934, 0.9316, 0.5981, 0.7168, 0.6024, 0.7127, 0.3976, 0.4936, 0.187, 0.4979, 0.4019, 0.283, 0.4061, 0.2788, 0.1913, 0.5021, 0.6167, 0.5064, 0.8316, 0.2915, 0.8358, 0.2873, 0.621, 0.5019, 0.6066, 0.5021, 0.6167, 0.2873, 0.621, 0.2871, 0.6109, 0.7168, 0.6024, 0.717, 0.6125, 0.5021, 0.6167, 0.5019, 0.6066, 0.7127, 0.3976, 0.7168, 0.6024, 0.5019, 0.6066, 0.4979, 0.4019, 0.4979, 0.4019, 0.5019, 0.6066, 0.2871, 0.6109, 0.283, 0.4061, 0.283, 0.4061, 0.2871, 0.6109, 0.07223, 0.6151, 0.06818, 0.4104, 0.2871, 0.6109, 0.2873, 0.621, 0.07243, 0.6252, 0.07223, 0.6151, 0.9316, 0.5981, 0.9318, 0.6082, 0.717, 0.6125, 0.7168, 0.6024, 0.9276, 0.3934, 0.9316, 0.5981, 0.7168, 0.6024, 0.7127, 0.3976, 0.4936, 0.187, 0.4979, 0.4019, 0.283, 0.4061, 0.2788, 0.1913, 0.5021, 0.6167, 0.5064, 0.8316, 0.2915, 0.8358, 0.2873, 0.621, 0.5019, 0.6066, 0.5021, 0.6167, 0.2873, 0.621, 0.2871, 0.6109, 0.7168, 0.6024, 0.717, 0.6125, 0.5021, 0.6167, 0.5019, 0.6066, 0.7127, 0.3976, 0.7168, 0.6024, 0.5019, 0.6066, 0.4979, 0.4019, 0.4979, 0.4019, 0.5019, 0.6066, 0.2871, 0.6109, 0.283, 0.4061, 0.283, 0.4061, 0.2871, 0.6109, 0.07223, 0.6151, 0.06818, 0.4104, 0.2871, 0.6109, 0.2873, 0.621, 0.07243, 0.6252, 0.07223, 0.6151, 0.9316, 0.5981, 0.9318, 0.6082, 0.717, 0.6125, 0.7168, 0.6024, 0.9276, 0.3934, 0.9316, 0.5981, 0.7168, 0.6024, 0.7127, 0.3976, 0.4936, 0.187, 0.4979, 0.4019, 0.283, 0.4061, 0.2788, 0.1913, 0.5021, 0.6167, 0.5064, 0.8316, 0.2915, 0.8358, 0.2873, 0.621, 0.5019, 0.6066, 0.5021, 0.6167, 0.2873, 0.621, 0.2871, 0.6109, 0.7168, 0.6024, 0.717, 0.6125, 0.5021, 0.6167, 0.5019, 0.6066, 0.7127, 0.3976, 0.7168, 0.6024, 0.5019, 0.6066, 0.4979, 0.4019, 0.4979, 0.4019, 0.5019, 0.6066, 0.2871, 0.6109, 0.283, 0.4061, 0.283, 0.4061, 0.2871, 0.6109, 0.07223, 0.6151, 0.06818, 0.4104, 0.2871, 0.6109, 0.2873, 0.621, 0.07243, 0.6252, 0.07223, 0.6151, 0.9316, 0.5981, 0.9318, 0.6082, 0.717, 0.6125, 0.7168, 0.6024, 0.9276, 0.3934, 0.9316, 0.5981, 0.7168, 0.6024, 0.7127, 0.3976, 0.4936, 0.187, 0.4979, 0.4019, 0.283, 0.4061, 0.2788, 0.1913, 0.5021, 0.6167, 0.5064, 0.8316, 0.2915, 0.8358, 0.2873, 0.621, 0.5019, 0.6066, 0.5021, 0.6167, 0.2873, 0.621, 0.2871, 0.6109, 0.7168, 0.6024, 0.717, 0.6125, 0.5021, 0.6167, 0.5019, 0.6066, 0.7127, 0.3976, 0.7168, 0.6024, 0.5019, 0.6066, 0.4979, 0.4019, 0.4979, 0.4019, 0.5019, 0.6066, 0.2871, 0.6109, 0.283, 0.4061, 0.283, 0.4061, 0.2871, 0.6109, 0.07223, 0.6151, 0.06818, 0.4104, 0.2871, 0.6109, 0.2873, 0.621, 0.07243, 0.6252, 0.07223, 0.6151, 0.9316, 0.5981, 0.9318, 0.6082, 0.717, 0.6125, 0.7168, 0.6024, 0.9276, 0.3934, 0.9316, 0.5981, 0.7168, 0.6024, 0.7127, 0.3976, 0.4936, 0.187, 0.4979, 0.4019, 0.283, 0.4061, 0.2788, 0.1913, 0.5021, 0.6167, 0.5064, 0.8316, 0.2915, 0.8358, 0.2873, 0.621, 0.5019, 0.6066, 0.5021, 0.6167, 0.2873, 0.621, 0.2871, 0.6109, 0.7168, 0.6024, 0.717, 0.6125, 0.5021, 0.6167, 0.5019, 0.6066, 0.7127, 0.3976, 0.7168, 0.6024, 0.5019, 0.6066, 0.4979, 0.4019, 0.4979, 0.4019, 0.5019, 0.6066, 0.2871, 0.6109, 0.283, 0.4061, 0.283, 0.4061, 0.2871, 0.6109, 0.07223, 0.6151, 0.06818, 0.4104, 0.2871, 0.6109, 0.2873, 0.621, 0.07243, 0.6252, 0.07223, 0.6151, 0.9316, 0.5981, 0.9318, 0.6082, 0.717, 0.6125, 0.7168, 0.6024, 0.9276, 0.3934, 0.9316, 0.5981, 0.7168, 0.6024, 0.7127, 0.3976, 0.4936, 0.187, 0.4979, 0.4019, 0.283, 0.4061, 0.2788, 0.1913, 0.5021, 0.6167, 0.5064, 0.8316, 0.2915, 0.8358, 0.2873, 0.621, 0.5019, 0.6066, 0.5021, 0.6167, 0.2873, 0.621, 0.2871, 0.6109, 0.7168, 0.6024, 0.717, 0.6125, 0.5021, 0.6167, 0.5019, 0.6066, 0.7127, 0.3976, 0.7168, 0.6024, 0.5019, 0.6066, 0.4979, 0.4019, 0.4979, 0.4019, 0.5019, 0.6066, 0.2871, 0.6109, 0.283, 0.4061, 0.283, 0.4061, 0.2871, 0.6109, 0.07223, 0.6151, 0.06818, 0.4104, 0.2871, 0.6109, 0.2873, 0.621, 0.07243, 0.6252, 0.07223, 0.6151, 0.9316, 0.5981, 0.9318, 0.6082, 0.717, 0.6125, 0.7168, 0.6024, 0.9276, 0.3934, 0.9316, 0.5981, 0.7168, 0.6024, 0.7127, 0.3976, 0.4936, 0.187, 0.4979, 0.4019, 0.283, 0.4061, 0.2788, 0.1913, 0.5021, 0.6167, 0.5064, 0.8316, 0.2915, 0.8358, 0.2873, 0.621, 0.5019, 0.6066, 0.5021, 0.6167, 0.2873, 0.621, 0.2871, 0.6109, 0.7168, 0.6024, 0.717, 0.6125, 0.5021, 0.6167, 0.5019, 0.6066, 0.7127, 0.3976, 0.7168, 0.6024, 0.5019, 0.6066, 0.4979, 0.4019, 0.4979, 0.4019, 0.5019, 0.6066, 0.2871, 0.6109, 0.283, 0.4061, 0.283, 0.4061, 0.2871, 0.6109, 0.07223, 0.6151, 0.06818, 0.4104, 0.2871, 0.6109, 0.2873, 0.621, 0.07243, 0.6252, 0.07223, 0.6151, 0.9316, 0.5981, 0.9318, 0.6082, 0.717, 0.6125, 0.7168, 0.6024, 0.9276, 0.3934, 0.9316, 0.5981, 0.7168, 0.6024, 0.7127, 0.3976, 0.4936, 0.187, 0.4979, 0.4019, 0.283, 0.4061, 0.2788, 0.1913, 0.5021, 0.6167, 0.5064, 0.8316, 0.2915, 0.8358, 0.2873, 0.621, 0.5019, 0.6066, 0.5021, 0.6167, 0.2873, 0.621, 0.2871, 0.6109, 0.7168, 0.6024, 0.717, 0.6125, 0.5021, 0.6167, 0.5019, 0.6066, 0.7127, 0.3976, 0.7168, 0.6024, 0.5019, 0.6066, 0.4979, 0.4019, 0.4979, 0.4019, 0.5019, 0.6066, 0.2871, 0.6109, 0.283, 0.4061, 0.283, 0.4061, 0.2871, 0.6109, 0.07223, 0.6151, 0.06818, 0.4104, 0.2871, 0.6109, 0.2873, 0.621, 0.07243, 0.6252, 0.07223, 0.6151, 0.9316, 0.5981, 0.9318, 0.6082, 0.717, 0.6125, 0.7168, 0.6024, 0.9276, 0.3934, 0.9316, 0.5981, 0.7168, 0.6024, 0.7127, 0.3976, 0.4936, 0.187, 0.4979, 0.4019, 0.283, 0.4061, 0.2788, 0.1913, 0.5021, 0.6167, 0.5064, 0.8316, 0.2915, 0.8358, 0.2873, 0.621, 0.5019, 0.6066, 0.5021, 0.6167, 0.2873, 0.621, 0.2871, 0.6109, 0.7168, 0.6024, 0.717, 0.6125, 0.5021, 0.6167, 0.5019, 0.6066, 0.7127, 0.3976, 0.7168, 0.6024, 0.5019, 0.6066, 0.4979, 0.4019, 0.4979, 0.4019, 0.5019, 0.6066, 0.2871, 0.6109, 0.283, 0.4061, 0.283, 0.4061, 0.2871, 0.6109, 0.07223, 0.6151, 0.06818, 0.4104, 0.2871, 0.6109, 0.2873, 0.621, 0.07243, 0.6252, 0.07223, 0.6151, 0.9316, 0.5981, 0.9318, 0.6082, 0.717, 0.6125, 0.7168, 0.6024, 0.9276, 0.3934, 0.9316, 0.5981, 0.7168, 0.6024, 0.7127, 0.3976, 0.4936, 0.187, 0.4979, 0.4019, 0.283, 0.4061, 0.2788, 0.1913, 0.4979, 0.4019, 0.283, 0.4061, 0.2873, 0.621, 0.5021, 0.6167, 0.7127, 0.3976, 0.4979, 0.4019, 0.5021, 0.6167, 0.717, 0.6125, 0.5021, 0.6167, 0.2873, 0.621, 0.2915, 0.8358, 0.5064, 0.8316, 0.9276, 0.3934, 0.7127, 0.3976, 0.717, 0.6125, 0.9318, 0.6082, 0.283, 0.4061, 0.06818, 0.4104, 0.07243, 0.6252, 0.2873, 0.621, 0.4936, 0.187, 0.2788, 0.1913, 0.283, 0.4061, 0.4979, 0.4019, 0.9276, 0.3934, 0.9318, 0.6082, 0.717, 0.6125, 0.7127, 0.3976, 0.4936, 0.187, 0.4979, 0.4019, 0.283, 0.4061, 0.2788, 0.1913, 0.283, 0.4061, 0.2873, 0.621, 0.07243, 0.6252, 0.06818, 0.4104, 0.4979, 0.4019, 0.5021, 0.6167, 0.2873, 0.621, 0.283, 0.4061, 0.5021, 0.6167, 0.5064, 0.8316, 0.2915, 0.8358, 0.2873, 0.621, 0.7127, 0.3976, 0.717, 0.6125, 0.5021, 0.6167, 0.4979, 0.4019, 0.5021, 0.6167, 0.5064, 0.8316, 0.2915, 0.8358, 0.2873, 0.621, 0.5019, 0.6066, 0.5021, 0.6167, 0.2873, 0.621, 0.2871, 0.6109, 0.7168, 0.6024, 0.717, 0.6125, 0.5021, 0.6167, 0.5019, 0.6066, 0.7127, 0.3976, 0.7168, 0.6024, 0.5019, 0.6066, 0.4979, 0.4019, 0.4979, 0.4019, 0.5019, 0.6066, 0.2871, 0.6109, 0.283, 0.4061, 0.283, 0.4061, 0.2871, 0.6109, 0.07223, 0.6151, 0.06818, 0.4104, 0.2871, 0.6109, 0.2873, 0.621, 0.07243, 0.6252, 0.07223, 0.6151, 0.9316, 0.5981, 0.9318, 0.6082, 0.717, 0.6125, 0.7168, 0.6024, 0.9276, 0.3934, 0.9316, 0.5981, 0.7168, 0.6024, 0.7127, 0.3976, 0.4936, 0.187, 0.4979, 0.4019, 0.283, 0.4061, 0.2788, 0.1913, 0.5021, 0.6167, 0.5064, 0.8316, 0.2915, 0.8358, 0.2873, 0.621, 0.5019, 0.6066, 0.5021, 0.6167, 0.2873, 0.621, 0.2871, 0.6109, 0.7168, 0.6024, 0.717, 0.6125, 0.5021, 0.6167, 0.5019, 0.6066, 0.7127, 0.3976, 0.7168, 0.6024, 0.5019, 0.6066, 0.4979, 0.4019, 0.4979, 0.4019, 0.5019, 0.6066, 0.2871, 0.6109, 0.283, 0.4061, 0.283, 0.4061, 0.2871, 0.6109, 0.07223, 0.6151, 0.06818, 0.4104, 0.2871, 0.6109, 0.2873, 0.621, 0.07243, 0.6252, 0.07223, 0.6151, 0.9316, 0.5981, 0.9318, 0.6082, 0.717, 0.6125, 0.7168, 0.6024, 0.9276, 0.3934, 0.9316, 0.5981, 0.7168, 0.6024, 0.7127, 0.3976, 0.4936, 0.187, 0.4979, 0.4019, 0.283, 0.4061, 0.2788, 0.1913, 0.5021, 0.6167, 0.5064, 0.8316, 0.2915, 0.8358, 0.2873, 0.621, 0.5019, 0.6066, 0.5021, 0.6167, 0.2873, 0.621, 0.2871, 0.6109, 0.7168, 0.6024, 0.717, 0.6125, 0.5021, 0.6167, 0.5019, 0.6066, 0.7127, 0.3976, 0.7168, 0.6024, 0.5019, 0.6066, 0.4979, 0.4019, 0.4979, 0.4019, 0.5019, 0.6066, 0.2871, 0.6109, 0.283, 0.4061, 0.283, 0.4061, 0.2871, 0.6109, 0.07223, 0.6151, 0.06818, 0.4104, 0.2871, 0.6109, 0.2873, 0.621, 0.07243, 0.6252, 0.07223, 0.6151, 0.9316, 0.5981, 0.9318, 0.6082, 0.717, 0.6125, 0.7168, 0.6024, 0.9276, 0.3934, 0.9316, 0.5981, 0.7168, 0.6024, 0.7127, 0.3976, 0.4936, 0.187, 0.4979, 0.4019, 0.283, 0.4061, 0.2788, 0.1913, 0.5021, 0.6167, 0.5064, 0.8316, 0.2915, 0.8358, 0.2873, 0.621, 0.5019, 0.6066, 0.5021, 0.6167, 0.2873, 0.621, 0.2871, 0.6109, 0.7168, 0.6024, 0.717, 0.6125, 0.5021, 0.6167, 0.5019, 0.6066, 0.7127, 0.3976, 0.7168, 0.6024, 0.5019, 0.6066, 0.4979, 0.4019, 0.4979, 0.4019, 0.5019, 0.6066, 0.2871, 0.6109, 0.283, 0.4061, 0.283, 0.4061, 0.2871, 0.6109, 0.07223, 0.6151, 0.06818, 0.4104, 0.2871, 0.6109, 0.2873, 0.621, 0.07243, 0.6252, 0.07223, 0.6151, 0.9316, 0.5981, 0.9318, 0.6082, 0.717, 0.6125, 0.7168, 0.6024, 0.9276, 0.3934, 0.9316, 0.5981, 0.7168, 0.6024, 0.7127, 0.3976, 0.4936, 0.187, 0.4979, 0.4019, 0.283, 0.4061, 0.2788, 0.1913, 0.5021, 0.6167, 0.5064, 0.8316, 0.2915, 0.8358, 0.2873, 0.621, 0.5019, 0.6066, 0.5021, 0.6167, 0.2873, 0.621, 0.2871, 0.6109, 0.7168, 0.6024, 0.717, 0.6125, 0.5021, 0.6167, 0.5019, 0.6066, 0.7127, 0.3976, 0.7168, 0.6024, 0.5019, 0.6066, 0.4979, 0.4019, 0.4979, 0.4019, 0.5019, 0.6066, 0.2871, 0.6109, 0.283, 0.4061, 0.283, 0.4061, 0.2871, 0.6109, 0.07223, 0.6151, 0.06818, 0.4104, 0.2871, 0.6109, 0.2873, 0.621, 0.07243, 0.6252, 0.07223, 0.6151, 0.9316, 0.5981, 0.9318, 0.6082, 0.717, 0.6125, 0.7168, 0.6024, 0.9276, 0.3934, 0.9316, 0.5981, 0.7168, 0.6024, 0.7127, 0.3976, 0.4936, 0.187, 0.4979, 0.4019, 0.283, 0.4061, 0.2788, 0.1913, 0.5021, 0.6167, 0.5064, 0.8316, 0.2915, 0.8358, 0.2873, 0.621, 0.5019, 0.6066, 0.5021, 0.6167, 0.2873, 0.621, 0.2871, 0.6109, 0.7168, 0.6024, 0.717, 0.6125, 0.5021, 0.6167, 0.5019, 0.6066, 0.7127, 0.3976, 0.7168, 0.6024, 0.5019, 0.6066, 0.4979, 0.4019, 0.4979, 0.4019, 0.5019, 0.6066, 0.2871, 0.6109, 0.283, 0.4061, 0.283, 0.4061, 0.2871, 0.6109, 0.07223, 0.6151, 0.06818, 0.4104, 0.2871, 0.6109, 0.2873, 0.621, 0.07243, 0.6252, 0.07223, 0.6151, 0.9316, 0.5981, 0.9318, 0.6082, 0.717, 0.6125, 0.7168, 0.6024, 0.9276, 0.3934, 0.9316, 0.5981, 0.7168, 0.6024, 0.7127, 0.3976, 0.4936, 0.187, 0.4979, 0.4019, 0.283, 0.4061, 0.2788, 0.1913, 0.5021, 0.6167, 0.5064, 0.8316, 0.2915, 0.8358, 0.2873, 0.621, 0.5019, 0.6066, 0.5021, 0.6167, 0.2873, 0.621, 0.2871, 0.6109, 0.7168, 0.6024, 0.717, 0.6125, 0.5021, 0.6167, 0.5019, 0.6066, 0.7127, 0.3976, 0.7168, 0.6024, 0.5019, 0.6066, 0.4979, 0.4019, 0.4979, 0.4019, 0.5019, 0.6066, 0.2871, 0.6109, 0.283, 0.4061, 0.283, 0.4061, 0.2871, 0.6109, 0.07223, 0.6151, 0.06818, 0.4104, 0.2871, 0.6109, 0.2873, 0.621, 0.07243, 0.6252, 0.07223, 0.6151, 0.9316, 0.5981, 0.9318, 0.6082, 0.717, 0.6125, 0.7168, 0.6024, 0.9276, 0.3934, 0.9316, 0.5981, 0.7168, 0.6024, 0.7127, 0.3976, 0.4936, 0.187, 0.4979, 0.4019, 0.283, 0.4061, 0.2788, 0.1913])
me_cube_001.materials.append(mat_material)
me_cube_001.use_remesh_fix_poles = True
me_cube_001.use_remesh_preserve_attributes = False
me_cube_001.update()

# ---- objects
ob_light = bpy.data.objects.new('Light', light_light)
ob_camera = bpy.data.objects.new('Camera', cam_camera)
ob_stacc_corta = bpy.data.objects.new('stacc_corta', me_cube_003)
ob_stacc_lunga = bpy.data.objects.new('stacc_lunga', me_cube_001)

# ---- transforms, parenting, visibility, modifiers, constraints
ob_light.location = (4.076, 1.005, 5.904)
ob_light.rotation_euler = (0.6503, 0.05522, 1.866)
ob_light.lock_rotations_4d = False
ob_light.empty_display_type = 'ARROWS'
ob_light.color = (0.0, 0.0, 0.0, 0.0)
ob_light.lineart.crease_threshold = 0.0
ob_camera.location = (7.359, -6.926, 4.958)
ob_camera.rotation_euler = (1.109, 0.0, 0.8149)
ob_camera.lock_rotations_4d = False
ob_camera.empty_display_type = 'ARROWS'
ob_camera.color = (0.0, 0.0, 0.0, 0.0)
ob_camera.display_type = 'WIRE'
ob_camera.lineart.crease_threshold = 0.0
ob_stacc_corta.location = (9.713, 2.969, 1.321)
ob_stacc_corta.scale = (-3.321, 0.07217, 0.2481)
ob_stacc_lunga.location = (8.982, 0.09339, -0.6436)
ob_stacc_lunga.scale = (-3.321, 0.07217, 0.2481)

# ---- collection membership
col_collection.objects.link(ob_light)
col_collection.objects.link(ob_camera)
col_collection.objects.link(ob_stacc_corta)
col_collection.objects.link(ob_stacc_lunga)

# ---- scene / render settings (as saved in the file)
scene.camera = ob_camera
scene.frame_start = 1; scene.frame_end = 250; scene.frame_set(178)
scene.render.engine = 'CYCLES'
scene.cycles.use_denoising = False
scene.cycles.samples = 128
scene.cycles.sampling_pattern = 'TABULATED_SOBOL'
scene.cycles.use_adaptive_sampling = False
scene.cycles.use_light_tree = False
scene.view_settings.view_transform = 'Filmic'
bpy.context.view_layer.update()
